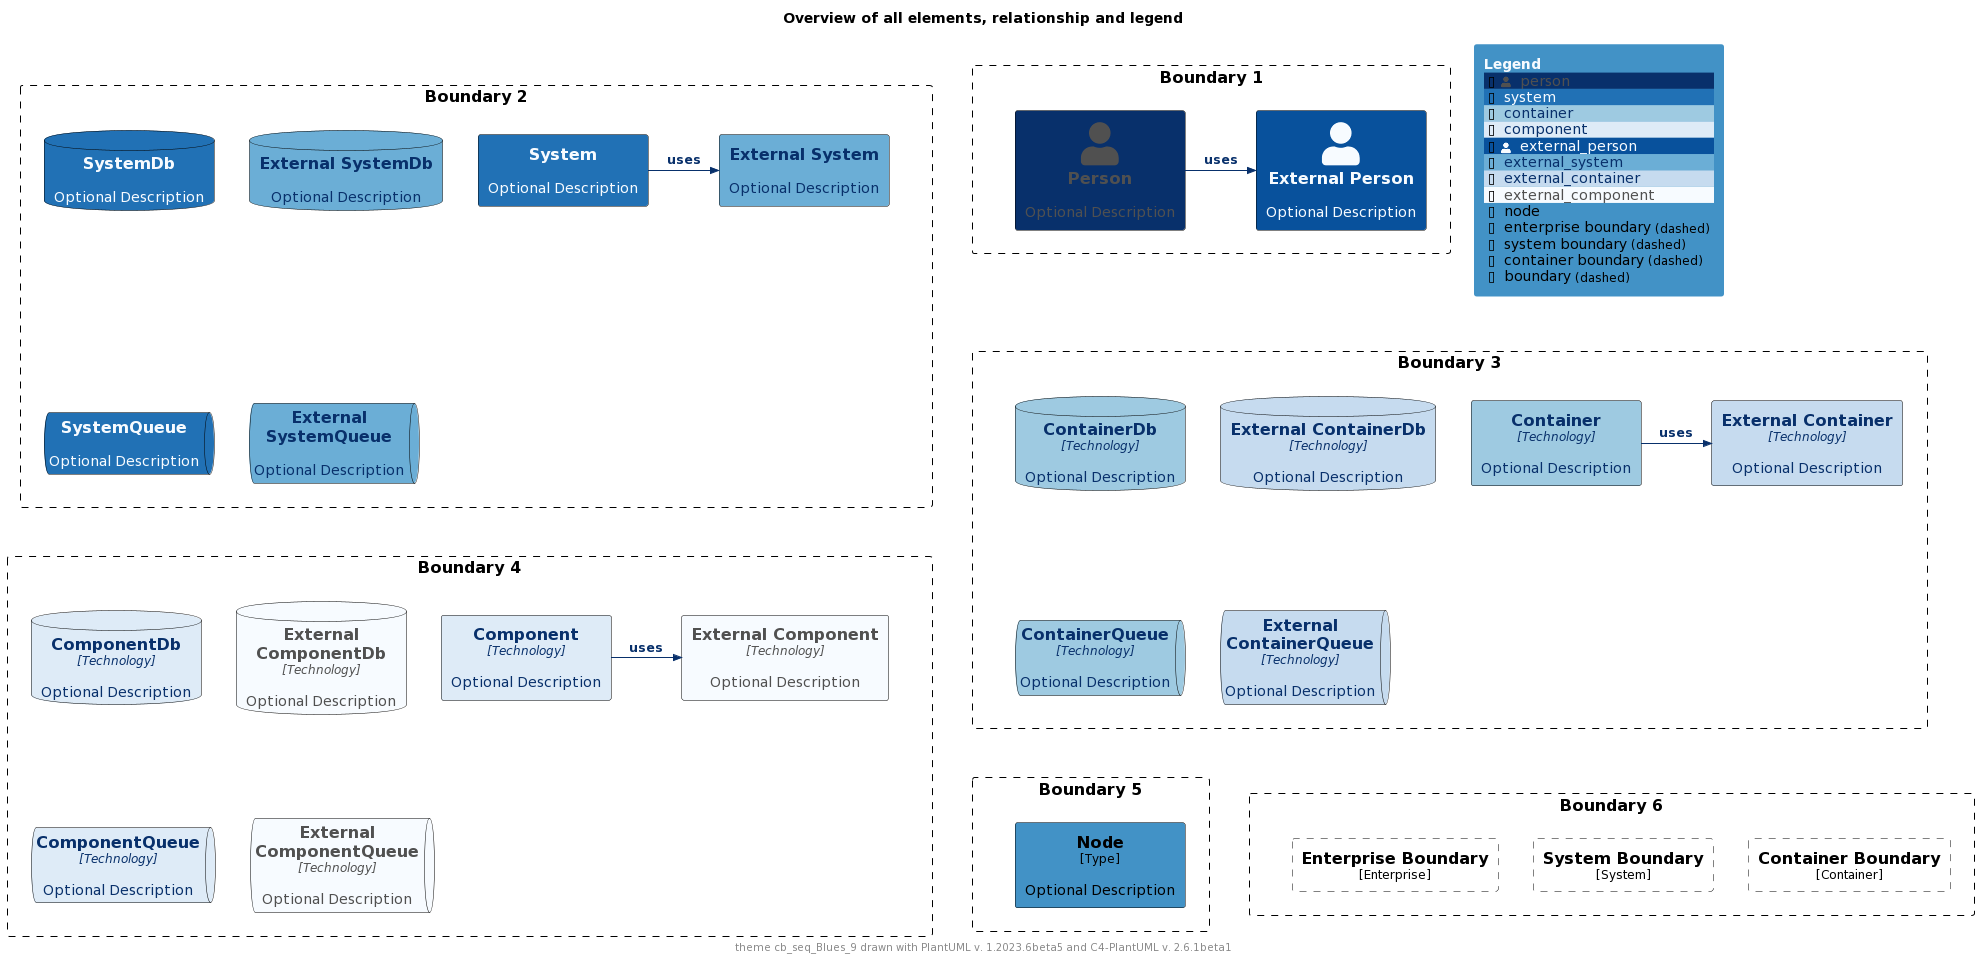

The diagram above was rendered by PlantUML. Its source (embedded in the PNG):
@startuml
'Theme: "puml-theme-cb_seq_Blues_9.puml"
'Theme colors
' Metadata
' Created: 2023-05-02 04:49:35.260221+00:00
!$THEME = "cb_seq_Blues_9"

!function $textcolor($bgColor)
!if $bgcolor == $COLOR_INDEX_4 || $bgcolor == $COLOR_INDEX_5
!return $COLOR_TEXT_FALLBACK_COLOR
!elseif $bgColor == $COLOR_INDEX_8
!return $COLOR_TEXT_FALLBACK_COLOR
!elseif $bgColor == $COLOR_INDEX_0
!return $COLOR_TEXT_FALLBACK_COLOR
!elseif %is_light($bgColor)
!return $COLOR_TEXT_DARK
!else
!return $COLOR_TEXT_LIGHT
!endif
!endfunction

!$COLOR_INDEX_0="#F7FBFF"
!$COLOR_INDEX_1="#DEEBF7"
!$COLOR_INDEX_2="#C6DBEF"
!$COLOR_INDEX_3="#9ECAE1"
!$COLOR_INDEX_4="#6BAED6"
!$COLOR_INDEX_5="#4292C6"
!$COLOR_INDEX_6="#2171B5"
!$COLOR_INDEX_7="#08519C"
!$COLOR_INDEX_8="#08306B"
!$COLOR_BORDER_COLOR="#000000"

!$COLOR_TEXT_LIGHT=$COLOR_INDEX_0
!$COLOR_TEXT_DARK=$COLOR_INDEX_8
!$COLOR_TEXT_NEUTRAL=$textcolor($COLOR_INDEX_4)
!$COLOR_REL_COLOR=$textcolor($COLOR_INDEX_0)

!$COLOR_TEXT_FALLBACK_COLOR ?= "#505050"



' stereotype and technology font size
!$STEREOTYPE_FONT_SIZE ?= 12
!$TECHN_FONT_SIZE ?= 12

' default text color of all elements
!$ELEMENT_FONT_COLOR ?= $COLOR_TEXT_NEUTRAL

' arrow related colors and text size
!$ARROW_COLOR ?= $COLOR_TEXT_NEUTRAL
!$ARROW_FONT_COLOR ?= $COLOR_TEXT_NEUTRAL
!$ARROW_FONT_SIZE ?= 12

' (default) boundary related colors and style
!$BOUNDARY_COLOR ?= $COLOR_BORDER_COLOR
!$BOUNDARY_BG_COLOR ?= "transparent"
!$BOUNDARY_BORDER_STYLE ?= "dashed"

' person related colors
!$PERSON_FONT_COLOR ?= $textcolor($COLOR_INDEX_8)
!$PERSON_BG_COLOR ?= $COLOR_INDEX_8
!$PERSON_BORDER_COLOR ?= $COLOR_BORDER_COLOR

' external person related colors
!$EXTERNAL_PERSON_FONT_COLOR ?= $textcolor($COLOR_INDEX_7)
!$EXTERNAL_PERSON_BG_COLOR ?= $COLOR_INDEX_7
!$EXTERNAL_PERSON_BORDER_COLOR ?= $COLOR_BORDER_COLOR

' system related colors
!$SYSTEM_FONT_COLOR ?= $textcolor($COLOR_INDEX_6)
!$SYSTEM_BG_COLOR ?= $COLOR_INDEX_6
!$SYSTEM_BORDER_COLOR ?= $COLOR_BORDER_COLOR

' external system related colors
!$EXTERNAL_SYSTEM_FONT_COLOR ?= $textcolor($COLOR_INDEX_4)
!$EXTERNAL_SYSTEM_BG_COLOR ?= $COLOR_INDEX_4
!$EXTERNAL_SYSTEM_BORDER_COLOR ?= $COLOR_BORDER_COLOR

' system boundary related colors and style
!$SYSTEM_BOUNDARY_COLOR ?= $BOUNDARY_COLOR
!$SYSTEM_BOUNDARY_BG_COLOR ?= $BOUNDARY_BG_COLOR
!$SYSTEM_BOUNDARY_BORDER_STYLE ?= $BOUNDARY_BORDER_STYLE

' enterprise boundary related colors and style
!$ENTERPRISE_BOUNDARY_COLOR ?= $BOUNDARY_COLOR
!$ENTERPRISE_BOUNDARY_BG_COLOR ?= $BOUNDARY_BG_COLOR
!$ENTERPRISE_BOUNDARY_BORDER_STYLE ?= $BOUNDARY_BORDER_STYLE

' container related colors
!$CONTAINER_FONT_COLOR ?= $COLOR_TEXT_DARK
!$CONTAINER_BG_COLOR ?= $COLOR_INDEX_3
!$CONTAINER_BORDER_COLOR ?= $COLOR_BORDER_COLOR

' external container related colors
!$EXTERNAL_CONTAINER_FONT_COLOR ?= $textcolor($COLOR_INDEX_2)
!$EXTERNAL_CONTAINER_BG_COLOR ?= $COLOR_INDEX_2
!$EXTERNAL_CONTAINER_BORDER_COLOR ?= $COLOR_BORDER_COLOR

' container boundary related colors and style
!$CONTAINER_BOUNDARY_COLOR ?= $BOUNDARY_COLOR
!$CONTAINER_BOUNDARY_BG_COLOR ?= $BOUNDARY_BG_COLOR
!$CONTAINER_BOUNDARY_BORDER_STYLE ?= $BOUNDARY_BORDER_STYLE

' component related colors
!$COMPONENT_FONT_COLOR ?= $COLOR_TEXT_DARK
!$COMPONENT_BG_COLOR ?= $COLOR_INDEX_1
!$COMPONENT_BORDER_COLOR ?= $COLOR_BORDER_COLOR

' external component related colors
!$EXTERNAL_COMPONENT_FONT_COLOR ?= $textcolor($COLOR_INDEX_0)
!$EXTERNAL_COMPONENT_BG_COLOR ?= $COLOR_INDEX_0
!$EXTERNAL_COMPONENT_BORDER_COLOR ?= $COLOR_BORDER_COLOR

' node related colors
!$NODE_FONT_COLOR ?= "#000000"
!$NODE_BG_COLOR ?= $COLOR_INDEX_5
!$NODE_BORDER_COLOR ?= $COLOR_BORDER_COLOR

' legend colors and sizes
!$LEGEND_TITLE_COLOR ?= $COLOR_INDEX_0
!$LEGEND_FONT_COLOR ?= $textcolor($COLOR_INDEX_5)
!$LEGEND_BG_COLOR ?= $COLOR_INDEX_5
!$LEGEND_BORDER_COLOR ?= $COLOR_INDEX_5
!$LEGEND_DARK_COLOR ?= $COLOR_TEXT_DARK
!$LEGEND_LIGHT_COLOR ?= $COLOR_TEXT_LIGHT

!$LEGEND_DETAILS_SMALL_SIZE ?= 8
!$LEGEND_DETAILS_NORMAL_SIZE ?= 12

' legend related texts
!$LEGEND_SHADOW_TEXT ?= "shadow"
!$LEGEND_NO_SHADOW_TEXT ?= "no shadow"
!$LEGEND_NO_FONT_BG_TEXT ?= "last text and back color"
!$LEGEND_NO_FONT_TEXT ?= "last text color"
!$LEGEND_NO_BG_TEXT ?= "last back color"
!$LEGEND_NO_LINE_TEXT ?= "last line color"
!$LEGEND_ROUNDED_BOX ?= "rounded box"
!$LEGEND_EIGHT_SIDED ?= "eight sided"
!$LEGEND_DOTTED_LINE ?= "dotted"
!$LEGEND_DASHED_LINE ?= "dashed"
!$LEGEND_BOLD_LINE ?= "bold"
!$LEGEND_BOUNDARY ?= "boundary"
!$LEGEND_DASHED_BOUNDARY ?= "dashed"
' transparent is ignored, produces smaller legends
' !$LEGEND_DASHED_TRANSPARENT_BOUNDARY ?= "dashed, transparent"
!$LEGEND_DASHED_TRANSPARENT_BOUNDARY ?= "dashed"

' sketch related colors, font and texts
!$SKETCH_BG_COLOR ?= "transparent"
!$SKETCH_FONT_COLOR ?= $textcolor($COLOR_INDEX_8)
!$SKETCH_WARNING_COLOR ?= $COLOR_INDEX_8

!$SKETCH_FONT_NAME ?= "Gochi Hand"

!$SKETCH_FOOTER_WARNING ?= "Warning:"
!$SKETCH_FOOTER_TEXT ?= "Created for discussion, needs to be validated"

' size of rectangle shape corner markers
!$ROUNDED_BOX_SIZE ?= 25
!$EIGHT_SIDED_SIZE ?= 18

' Elements
!include https://raw.githubusercontent.com/plantuml-stdlib/C4-PlantUML/master/percy/TestAllElementsWithLegend.puml
@enduml